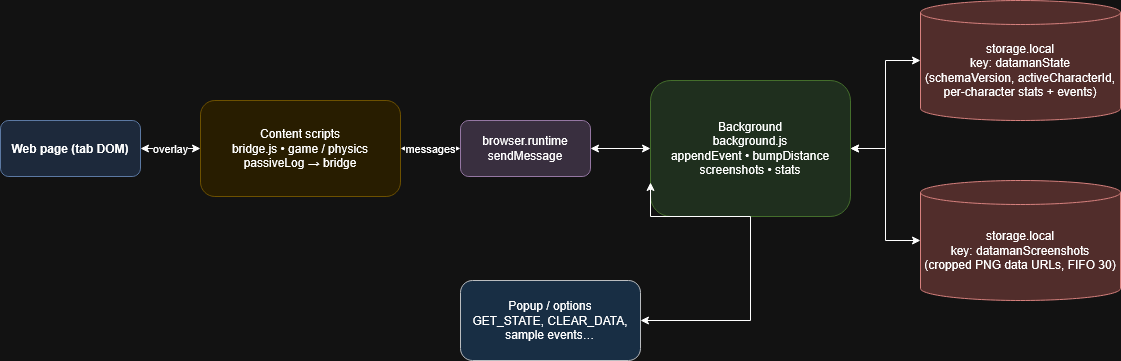

The diagram above was exported from draw.io. Its source (the exported page's mxGraphModel, read from the mxfile embedded in the PNG):
<mxGraphModel dx="1170" dy="1937" grid="1" gridSize="10" guides="1" tooltips="1" connect="1" arrows="1" fold="1" page="1" pageScale="1" pageWidth="1169" pageHeight="827" math="0" shadow="0">
  <root>
    <mxCell id="0" />
    <mxCell id="1" parent="0" />
    <mxCell id="t1" parent="1" style="rounded=1;whiteSpace=wrap;html=1;fillColor=#dae8fc;strokeColor=#6c8ebf;fontStyle=1" value="Web page (tab DOM)" vertex="1">
      <mxGeometry height="56" width="140" x="40" y="160" as="geometry" />
    </mxCell>
    <mxCell id="t2" parent="1" style="rounded=1;whiteSpace=wrap;html=1;fillColor=#fff2cc;strokeColor=#d6b656;fontStyle=0" value="Content scripts&#10;bridge.js • game / physics&#10;passiveLog → bridge" vertex="1">
      <mxGeometry height="96" width="200" x="240" y="140" as="geometry" />
    </mxCell>
    <mxCell id="t3" parent="1" style="rounded=1;whiteSpace=wrap;html=1;fillColor=#e1d5e7;strokeColor=#9673a6;" value="browser.runtime&#10;sendMessage" vertex="1">
      <mxGeometry height="56" width="130" x="500" y="160" as="geometry" />
    </mxCell>
    <mxCell id="t4" parent="1" style="rounded=1;whiteSpace=wrap;html=1;fillColor=#d5e8d4;strokeColor=#82b366;fontStyle=0" value="Background&#10;background.js&#10;appendEvent • bumpDistance&#10;screenshots • stats" vertex="1">
      <mxGeometry height="136" width="200" x="690" y="120" as="geometry" />
    </mxCell>
    <mxCell id="t5" parent="1" style="shape=cylinder3;whiteSpace=wrap;html=1;boundedLbl=1;backgroundOutline=1;size=12;fillColor=#f8cecc;strokeColor=#b85450;" value="storage.local&#10;key: datamanState&#10;(schemaVersion, activeCharacterId,&#10;per-character stats + events)" vertex="1">
      <mxGeometry height="120" width="200" x="960" y="40" as="geometry" />
    </mxCell>
    <mxCell id="t6" parent="1" style="shape=cylinder3;whiteSpace=wrap;html=1;boundedLbl=1;backgroundOutline=1;size=12;fillColor=#f8cecc;strokeColor=#b85450;" value="storage.local&#10;key: datamanScreenshots&#10;(cropped PNG data URLs, FIFO 30)" vertex="1">
      <mxGeometry height="120" width="200" x="960" y="220" as="geometry" />
    </mxCell>
    <mxCell id="t7" parent="1" style="rounded=1;whiteSpace=wrap;html=1;fillColor=#cce5ff;strokeColor=#36393d;" value="Popup / options&#10;GET_STATE, CLEAR_DATA,&#10;sample events…" vertex="1">
      <mxGeometry height="80" width="180" x="500" y="320" as="geometry" />
    </mxCell>
    <mxCell id="e1" edge="1" parent="1" source="t1" style="edgeStyle=orthogonalEdgeStyle;rounded=0;orthogonalLoop=1;jettySize=auto;html=1;endArrow=classic;startArrow=classic;" target="t2" value="overlay">
      <mxGeometry relative="1" as="geometry" />
    </mxCell>
    <mxCell id="e3" edge="1" parent="1" source="t2" style="edgeStyle=orthogonalEdgeStyle;rounded=0;orthogonalLoop=1;jettySize=auto;html=1;endArrow=classic;startArrow=classic;" target="t3" value="messages">
      <mxGeometry relative="1" as="geometry" />
    </mxCell>
    <mxCell id="e4" edge="1" parent="1" source="t3" style="edgeStyle=orthogonalEdgeStyle;rounded=0;orthogonalLoop=1;jettySize=auto;html=1;endArrow=classic;startArrow=classic;" target="t4">
      <mxGeometry relative="1" as="geometry" />
    </mxCell>
    <mxCell id="e5" edge="1" parent="1" source="t4" style="edgeStyle=orthogonalEdgeStyle;rounded=0;orthogonalLoop=1;jettySize=auto;html=1;endArrow=classic;startArrow=classic;" target="t5">
      <mxGeometry relative="1" as="geometry" />
    </mxCell>
    <mxCell id="e6" edge="1" parent="1" source="t4" style="edgeStyle=orthogonalEdgeStyle;rounded=0;orthogonalLoop=1;jettySize=auto;html=1;endArrow=classic;startArrow=classic;" target="t6">
      <mxGeometry relative="1" as="geometry" />
    </mxCell>
    <mxCell id="e7" edge="1" parent="1" source="t7" style="edgeStyle=orthogonalEdgeStyle;rounded=0;orthogonalLoop=1;jettySize=auto;html=1;endArrow=classic;startArrow=classic;entryX=0;entryY=0.75;entryDx=0;entryDy=0;" target="t4">
      <mxGeometry relative="1" as="geometry">
        <Array as="points">
          <mxPoint x="790" y="360" />
          <mxPoint x="790" y="256" />
        </Array>
      </mxGeometry>
    </mxCell>
  </root>
</mxGraphModel>